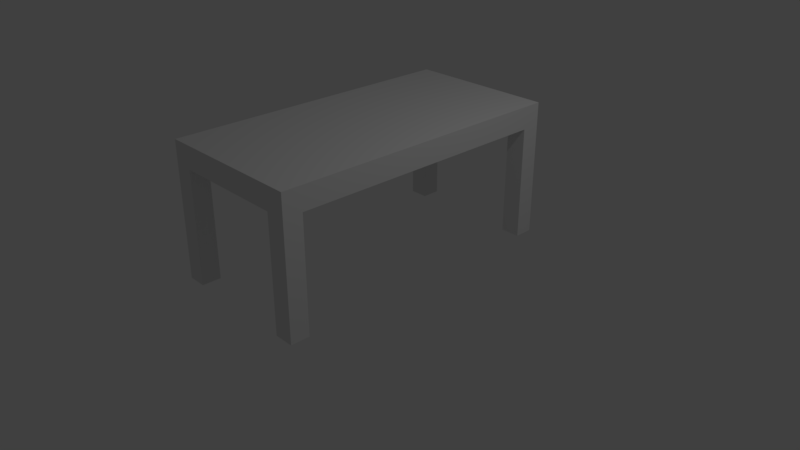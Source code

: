 # Source: table1.blend  (saved by Blender 2.78.0; exported with 4.5.12 LTS)
import bpy
from mathutils import Matrix  # noqa: F401  (used for matrix-valued properties, if any)

bpy.ops.wm.read_factory_settings(use_empty=True)
scene = bpy.context.scene
scene.name = 'Scene'

# ---- collections
col_collection_1 = bpy.data.collections.new('Collection 1'); scene.collection.children.link(col_collection_1)

# ---- materials (node trees are filled in below, after node groups)
mat_material_001 = bpy.data.materials.new('Material.001')
mat_material_001.alpha_threshold = 0.0
mat_material_001.use_transparent_shadow = False
mat_material_001.roughness = 0.5

# ---- material node trees

# ---- world
world_world = bpy.data.worlds.new('World'); scene.world = world_world
world_world.color = (0.05088, 0.05088, 0.05088)
world_world.use_sun_shadow = False
world_world.sun_shadow_jitter_overblur = 0.0
world_world.cycles.sampling_method = 'MANUAL'

# ---- cameras
cam_camera = bpy.data.cameras.new('Camera')
cam_camera.clip_end = 100.0
cam_camera.lens = 35.0
cam_camera.sensor_width = 32.0
cam_camera.sensor_height = 18.0
cam_camera.ortho_scale = 7.314
cam_camera.dof.focus_distance = 0.0
cam_camera.dof.aperture_fstop = 128.0

# ---- lights
light_lamp = bpy.data.lights.new('Lamp', 'POINT')
light_lamp.transmission_factor = 0.0
light_lamp.cutoff_distance = 30.0
light_lamp.energy = 100.0
light_lamp.shadow_buffer_clip_start = 1.001
light_lamp.shadow_soft_size = 0.1
light_lamp.shadow_maximum_resolution = 0.006
light_lamp.use_absolute_resolution = True

# ---- meshes
me_plane = bpy.data.meshes.new('Plane')
me_plane.from_pydata([(-1.0, -1.0, 0.0), (1.0, -1.0, 0.0), (-1.0, 1.0, 0.0), (1.0, 1.0, 0.0), (-1.0, -1.0, 0.15), (1.0, -1.0, 0.15), (-1.0, 1.0, 0.15), (1.0, 1.0, 0.15), (-1.0, 0.0, 0.0), (1.0, 0.0, 0.0), (-1.0, 0.0, 0.15), (1.0, 0.0, 0.15), (0.0, -1.0, 0.0), (0.0, 1.0, 0.0), (0.0, -1.0, 0.15), (0.0, 1.0, 0.15), (-0.5, 1.0, 0.0), (-0.5, 1.0, 0.15), (-0.5, -1.0, 0.0), (-0.5, -1.0, 0.15), (0.4815, -1.0, 0.0), (0.4815, -1.0, 0.15), (0.4815, 1.0, 0.0), (0.4815, 1.0, 0.15), (-1.0, -0.5, 0.0), (-1.0, -0.5, 0.15), (1.0, -0.5, 0.0), (1.0, -0.5, 0.15), (1.0, 0.5, 0.0), (1.0, 0.5, 0.15), (-1.0, 0.5, 0.0), (-1.0, 0.5, 0.15), (-1.0, -0.75, 0.0), (-1.0, -0.75, 0.15), (1.0, -0.75, 0.0), (1.0, -0.75, 0.15), (1.0, 0.75, 0.0), (1.0, 0.75, 0.15), (-1.0, 0.75, 0.0), (-1.0, 0.75, 0.15), (-0.75, 1.0, 0.0), (-0.75, 1.0, 0.15), (-0.75, -1.0, 0.0), (-0.75, -1.0, 0.15), (0.7407, -1.0, 0.0), (0.7407, -1.0, 0.15), (0.7407, 1.0, 0.0), (0.7407, 1.0, 0.15), (-1.0, -0.875, 0.0), (-1.0, -0.875, 0.15), (1.0, -0.875, 0.0), (1.0, -0.875, 0.15), (-0.75, -0.875, 0.0), (0.7407, -0.875, 0.0), (1.0, 0.875, 0.0), (1.0, 0.875, 0.15), (-1.0, 0.875, 0.0), (-1.0, 0.875, 0.15), (-0.75, 0.875, 0.0), (0.7407, 0.875, 0.0), (-1.0, -0.875, -0.5), (-1.0, -1.0, -0.5), (0.7407, -1.0, -0.5), (1.0, -1.0, -0.5), (1.0, 0.875, -0.5), (1.0, 1.0, -0.5), (-0.75, 1.0, -0.5), (-1.0, 1.0, -0.5), (-0.75, -1.0, -0.5), (-0.75, -0.875, -0.5), (0.7407, 1.0, -0.5), (0.7407, -0.875, -0.5), (1.0, -0.875, -0.5), (-1.0, 0.875, -0.5), (-0.75, 0.875, -0.5), (0.7407, 0.875, -0.5), (-1.0, -0.875, -0.75), (-1.0, -1.0, -0.75), (0.7407, -1.0, -0.75), (1.0, -1.0, -0.75), (1.0, 0.875, -0.75), (1.0, 1.0, -0.75), (-0.75, 1.0, -0.75), (-1.0, 1.0, -0.75), (-0.75, -1.0, -0.75), (-0.75, -0.875, -0.75), (0.7407, 1.0, -0.75), (0.7407, -0.875, -0.75), (1.0, -0.875, -0.75), (-1.0, 0.875, -0.75), (-0.75, 0.875, -0.75), (0.7407, 0.875, -0.75)], [], [(3, 54, 64, 80, 81, 65), (54, 3, 7, 55, 37, 29, 11, 27, 35, 51, 5, 1, 50, 34, 26, 9, 28, 36), (40, 58, 74, 90, 82, 66), (48, 0, 4, 49, 33, 25, 10, 31, 39, 57, 6, 2, 56, 38, 30, 8, 24, 32), (9, 26, 34, 50, 53, 44, 20, 12, 18, 42, 52, 48, 32, 24, 8, 30, 38, 56, 58, 40, 16, 13, 22, 46, 59, 54, 36, 28), (54, 59, 75, 91, 80, 64), (48, 52, 69, 85, 76, 60), (40, 2, 6, 41, 17, 15, 23, 47, 7, 3, 46, 22, 13, 16), (44, 53, 71, 87, 78, 62), (68, 84, 85, 69, 52, 42), (46, 3, 65, 81, 86, 70), (61, 77, 84, 68, 42, 18, 12, 20, 44, 62, 78, 79, 63, 1, 5, 45, 21, 14, 19, 43, 4, 0), (58, 56, 73, 89, 90, 74), (67, 83, 89, 73, 56, 2), (2, 40, 66, 82, 83, 67), (59, 46, 70, 86, 91, 75), (53, 50, 72, 88, 87, 71), (50, 1, 63, 79, 88, 72), (91, 86, 81, 80), (89, 83, 82, 90), (77, 76, 85, 84), (78, 87, 88, 79), (55, 7, 47, 23, 15, 17, 41, 6, 57, 39, 31, 10, 25, 33, 49, 4, 43, 19, 14, 21, 45, 5, 51, 35, 27, 11, 29, 37), (0, 48, 60, 76, 77, 61), (41, 17, 15, 23, 47, 7, 6), (7, 47, 23, 6), (55, 37, 29, 11, 27, 35, 51, 5, 7), (45, 21, 14, 19, 43, 4, 5), (49, 33, 25, 10, 31, 39, 57, 6, 4), (7, 6, 23), (6, 7, 23, 47), (7, 6, 47)])
_uv = me_plane.uv_layers.new(name='UVMap')
_uv.uv.foreach_set('vector', [0.5883, 0.02058, 0.5883, 0.0463, 0.4919, 0.0463, 0.4437, 0.0463, 0.4437, 0.02058, 0.4919, 0.02058, 0.5883, 0.0463, 0.5883, 0.02058, 0.6173, 0.02058, 0.6173, 0.0463, 0.6173, 0.07203, 0.6173, 0.1235, 0.6173, 0.2264, 0.6173, 0.3293, 0.6173, 0.3807, 0.6173, 0.4064, 0.6173, 0.4322, 0.5883, 0.4322, 0.5883, 0.4064, 0.5883, 0.3807, 0.5883, 0.3293, 0.5883, 0.2264, 0.5883, 0.1235, 0.5883, 0.07203, 0.8921, 0.9569, 0.868, 0.9569, 0.868, 0.854, 0.868, 0.8026, 0.8921, 0.8026, 0.8921, 0.854, 0.6848, 0.8592, 0.6848, 0.8849, 0.6558, 0.8849, 0.6558, 0.8592, 0.6558, 0.8335, 0.6558, 0.782, 0.6558, 0.6791, 0.6558, 0.5762, 0.6558, 0.5248, 0.6558, 0.499, 0.6558, 0.4733, 0.6848, 0.4733, 0.6848, 0.499, 0.6848, 0.5248, 0.6848, 0.5762, 0.6848, 0.6791, 0.6848, 0.782, 0.6848, 0.8335, 0.2122, 0.4733, 0.3086, 0.4733, 0.3568, 0.4733, 0.381, 0.4733, 0.381, 0.5267, 0.4051, 0.5267, 0.4051, 0.58, 0.4051, 0.6791, 0.4051, 0.782, 0.4051, 0.8335, 0.381, 0.8335, 0.381, 0.8849, 0.3568, 0.8849, 0.3086, 0.8849, 0.2122, 0.8849, 0.1157, 0.8849, 0.06751, 0.8849, 0.0434, 0.8849, 0.0434, 0.8335, 0.01929, 0.8335, 0.01929, 0.782, 0.01929, 0.6791, 0.01929, 0.58, 0.01929, 0.5267, 0.0434, 0.5267, 0.0434, 0.4733, 0.06751, 0.4733, 0.1157, 0.4733, 0.868, 0.2161, 0.918, 0.2161, 0.918, 0.319, 0.918, 0.3704, 0.868, 0.3704, 0.868, 0.319, 0.9162, 0.7614, 0.868, 0.7614, 0.868, 0.6585, 0.868, 0.6071, 0.9162, 0.6071, 0.9162, 0.6585, 0.4726, 0.8335, 0.4726, 0.8849, 0.4437, 0.8849, 0.4437, 0.8335, 0.4437, 0.782, 0.4437, 0.6791, 0.4437, 0.58, 0.4437, 0.5267, 0.4437, 0.4733, 0.4726, 0.4733, 0.4726, 0.5267, 0.4726, 0.58, 0.4726, 0.6791, 0.4726, 0.782, 0.9548, 0.4116, 0.9789, 0.4116, 0.9789, 0.5145, 0.9789, 0.5659, 0.9548, 0.5659, 0.9548, 0.5145, 0.9566, 0.07203, 0.9566, 0.02058, 0.9807, 0.02058, 0.9807, 0.07203, 0.9807, 0.1749, 0.9566, 0.1749, 0.4726, 0.5267, 0.4726, 0.4733, 0.569, 0.4733, 0.6173, 0.4733, 0.6173, 0.5267, 0.569, 0.5267, 0.7041, 0.4322, 0.6558, 0.4322, 0.6558, 0.3807, 0.7041, 0.3807, 0.8005, 0.3807, 0.8005, 0.3293, 0.8005, 0.2264, 0.8005, 0.1273, 0.8005, 0.07393, 0.7041, 0.07393, 0.6558, 0.07393, 0.6558, 0.02058, 0.7041, 0.02058, 0.8005, 0.02058, 0.8294, 0.02058, 0.8294, 0.07393, 0.8294, 0.1273, 0.8294, 0.2264, 0.8294, 0.3293, 0.8294, 0.3807, 0.8294, 0.4322, 0.8005, 0.4322, 0.868, 0.4116, 0.9162, 0.4116, 0.9162, 0.5145, 0.9162, 0.5659, 0.868, 0.5659, 0.868, 0.5145, 0.7812, 0.4733, 0.8294, 0.4733, 0.8294, 0.499, 0.7812, 0.499, 0.6848, 0.499, 0.6848, 0.4733, 0.4726, 0.8849, 0.4726, 0.8335, 0.569, 0.8335, 0.6173, 0.8335, 0.6173, 0.8849, 0.569, 0.8849, 0.9307, 0.8026, 0.9548, 0.8026, 0.9548, 0.9055, 0.9548, 0.9569, 0.9307, 0.9569, 0.9307, 0.9055, 0.868, 0.02058, 0.918, 0.02058, 0.918, 0.1235, 0.918, 0.1749, 0.868, 0.1749, 0.868, 0.1235, 0.5883, 0.4064, 0.5883, 0.4322, 0.4919, 0.4322, 0.4437, 0.4322, 0.4437, 0.4064, 0.4919, 0.4064, 0.08198, 0.9261, 0.1061, 0.9261, 0.1061, 0.9794, 0.08198, 0.9794, 0.1447, 0.9261, 0.1688, 0.9261, 0.1688, 0.9775, 0.1447, 0.9775, 0.2074, 0.9261, 0.2315, 0.9261, 0.2315, 0.9775, 0.2074, 0.9775, 0.01929, 0.9261, 0.0434, 0.9261, 0.0434, 0.9794, 0.01929, 0.9794, 0.01929, 0.0463, 0.01929, 0.02058, 0.0693, 0.02058, 0.1193, 0.02058, 0.2122, 0.02058, 0.3086, 0.02058, 0.3568, 0.02058, 0.4051, 0.02058, 0.4051, 0.0463, 0.4051, 0.07203, 0.4051, 0.1235, 0.4051, 0.2264, 0.4051, 0.3293, 0.4051, 0.3807, 0.4051, 0.4064, 0.4051, 0.4322, 0.3568, 0.4322, 0.3086, 0.4322, 0.2122, 0.4322, 0.1193, 0.4322, 0.0693, 0.4322, 0.01929, 0.4322, 0.01929, 0.4064, 0.01929, 0.3807, 0.01929, 0.3293, 0.01929, 0.2264, 0.01929, 0.1235, 0.01929, 0.07203, 0.6848, 0.8849, 0.6848, 0.8592, 0.7812, 0.8592, 0.8294, 0.8592, 0.8294, 0.8849, 0.7812, 0.8849, 0.0, 0.0, 0.0, 0.0, 0.0, 0.0, 0.0, 0.0, 0.0, 0.0, 0.0, 0.0, 0.0, 0.0, 0.0, 0.0, 0.0, 0.0, 0.0, 0.0, 0.0, 0.0, 0.6173, 0.0463, 0.6173, 0.07203, 0.6173, 0.1235, 0.6173, 0.2264, 0.6173, 0.3293, 0.6173, 0.3807, 0.6173, 0.4064, 0.6173, 0.4322, 0.6173, 0.02058, 0.0, 0.0, 0.0, 0.0, 0.0, 0.0, 0.0, 0.0, 0.0, 0.0, 0.0, 0.0, 0.0, 0.0, 0.6558, 0.8592, 0.6558, 0.8335, 0.6558, 0.782, 0.6558, 0.6791, 0.6558, 0.5762, 0.6558, 0.5248, 0.6558, 0.499, 0.6558, 0.4733, 0.6558, 0.8849, 0.0, 0.0, 0.0, 0.0, 0.0, 0.0, 0.0, 0.0, 0.0, 0.0, 0.0, 0.0, 0.0, 0.0, 0.0, 0.0, 0.0, 0.0, 0.0, 0.0])
me_plane.materials.append(mat_material_001)
me_plane.use_remesh_preserve_volume = False
me_plane.use_remesh_preserve_attributes = False
me_plane.use_mirror_vertex_groups = False
me_plane.update()

# ---- objects
ob_plane = bpy.data.objects.new('Plane', me_plane)
ob_lamp = bpy.data.objects.new('Lamp', light_lamp)
ob_camera = bpy.data.objects.new('Camera', cam_camera)

# ---- transforms, parenting, visibility, modifiers, constraints
ob_plane.location = (0.0, 0.0, 1.517)
ob_plane.scale = (1.0, 2.0, 2.0)
ob_plane.lineart.crease_threshold = 0.0
ob_lamp.location = (4.076, 1.005, 5.904)
ob_lamp.rotation_euler = (0.6503, 0.05522, 1.866)
ob_lamp.lock_rotations_4d = False
ob_lamp.empty_display_type = 'ARROWS'
ob_lamp.color = (0.0, 0.0, 0.0, 0.0)
ob_lamp.lineart.crease_threshold = 0.0
ob_camera.location = (7.481, -6.508, 5.344)
ob_camera.rotation_euler = (1.109, 0.0, 0.8149)
ob_camera.lock_rotations_4d = False
ob_camera.empty_display_type = 'ARROWS'
ob_camera.color = (0.0, 0.0, 0.0, 0.0)
ob_camera.display_type = 'WIRE'
ob_camera.lineart.crease_threshold = 0.0

# ---- collection membership
col_collection_1.objects.link(ob_plane)
col_collection_1.objects.link(ob_lamp)
col_collection_1.objects.link(ob_camera)

# ---- scene / render settings (as saved in the file)
scene.camera = ob_camera
scene.frame_start = 1; scene.frame_end = 250; scene.frame_set(1)
scene.render.engine = 'BLENDER_EEVEE_NEXT'
scene.render.resolution_percentage = 50
scene.render.dither_intensity = 0.0
scene.cycles.use_denoising = False
scene.cycles.samples = 128
scene.cycles.sampling_pattern = 'TABULATED_SOBOL'
scene.cycles.light_sampling_threshold = 0.0
scene.cycles.use_adaptive_sampling = False
scene.cycles.use_light_tree = False
scene.cycles.blur_glossy = 0.0
scene.cycles.sample_clamp_indirect = 0.0
scene.view_settings.view_transform = 'Standard'
bpy.context.view_layer.update()
